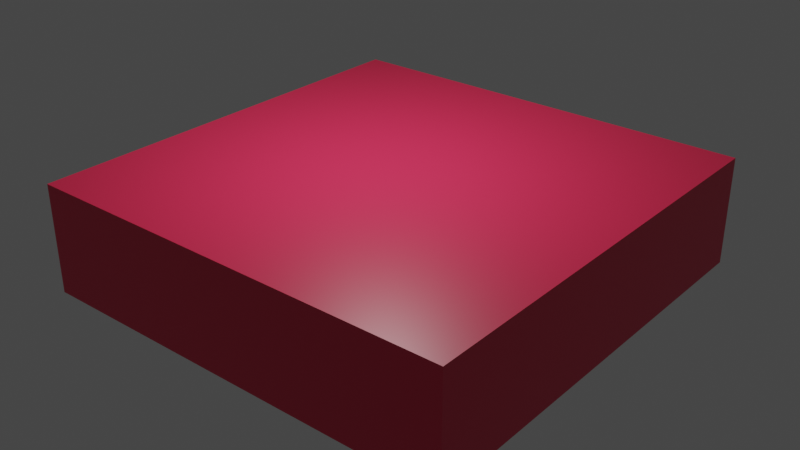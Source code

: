 # Source: map.blend  (saved by Blender 2.92.15; exported with 4.5.12 LTS)
import bpy
from mathutils import Matrix  # noqa: F401  (used for matrix-valued properties, if any)

bpy.ops.wm.read_factory_settings(use_empty=True)
scene = bpy.context.scene
scene.name = 'Scene'

# ---- collections
col_collection = bpy.data.collections.new('Collection'); scene.collection.children.link(col_collection)

# ---- materials (node trees are filled in below, after node groups)
mat_material = bpy.data.materials.new('Material')
mat_material.alpha_threshold = 0.0
mat_material.use_transparent_shadow = False
mat_material.line_color = (0.0, 0.0, 0.0, 1.0)

# ---- material node trees
mat_material.use_nodes = True; mat_material.node_tree.nodes.clear()
_N = mat_material.node_tree.nodes; _L = mat_material.node_tree.links
n0 = _N.new('ShaderNodeOutputMaterial'); n0.name = 'Material Output'; n0.location = (300, 300)
n1 = _N.new('ShaderNodeBsdfPrincipled'); n1.name = 'Principled BSDF'; n1.location = (10, 300)
n1.distribution = 'GGX'
n1.subsurface_method = 'BURLEY'
n1.inputs[0].default_value = (0.8, 0.02615, 0.08905, 1.0)
n1.inputs[2].default_value = 0.4
n1.inputs[3].default_value = 1.45
n1.inputs[27].default_value = (0.0, 0.0, 0.0, 1.0)
n1.inputs[28].default_value = 1.0
_L.new(n1.outputs[0], n0.inputs[0])
n0.is_active_output = True

# ---- world
world_world = bpy.data.worlds.new('World'); scene.world = world_world
world_world.use_nodes = True; world_world.node_tree.nodes.clear()
_N = world_world.node_tree.nodes; _L = world_world.node_tree.links
n0 = _N.new('ShaderNodeOutputWorld'); n0.name = 'World Output'; n0.location = (300, 300)
n1 = _N.new('ShaderNodeBackground'); n1.name = 'Background'; n1.location = (10, 300)
n1.inputs[0].default_value = (0.05088, 0.05088, 0.05088, 1.0)
_L.new(n1.outputs[0], n0.inputs[0])
n0.is_active_output = True
world_world.color = (0.05088, 0.05088, 0.05088)
world_world.use_sun_shadow = False
world_world.sun_shadow_jitter_overblur = 0.0

# ---- lights
light_light = bpy.data.lights.new('Light', 'POINT')
light_light.transmission_factor = 0.0
light_light.energy = 1000.0
light_light.shadow_soft_size = 0.1
light_light.shadow_maximum_resolution = 0.006
light_light.use_absolute_resolution = True

# ---- meshes
me_cube = bpy.data.meshes.new('Cube')
me_cube.from_pydata([(1.0, 1.0, 1.0), (1.0, 1.0, -1.0), (1.0, -1.0, 1.0), (1.0, -1.0, -1.0), (-1.0, 1.0, 1.0), (-1.0, 1.0, -1.0), (-1.0, -1.0, 1.0), (-1.0, -1.0, -1.0)], [], [(0, 4, 6, 2), (3, 2, 6, 7), (7, 6, 4, 5), (5, 1, 3, 7), (1, 0, 2, 3), (5, 4, 0, 1)])
_uv = me_cube.uv_layers.new(name='UVMap')
_uv.uv.foreach_set('vector', [0.625, 0.5, 0.875, 0.5, 0.875, 0.75, 0.625, 0.75, 0.375, 0.75, 0.625, 0.75, 0.625, 1.0, 0.375, 1.0, 0.375, 0.0, 0.625, 0.0, 0.625, 0.25, 0.375, 0.25, 0.125, 0.5, 0.375, 0.5, 0.375, 0.75, 0.125, 0.75, 0.375, 0.5, 0.625, 0.5, 0.625, 0.75, 0.375, 0.75, 0.375, 0.25, 0.625, 0.25, 0.625, 0.5, 0.375, 0.5])
me_cube.materials.append(mat_material)
me_cube.use_remesh_preserve_volume = False
me_cube.use_remesh_preserve_attributes = False
me_cube.use_mirror_vertex_groups = False
me_cube.update()

# ---- objects
ob_cube = bpy.data.objects.new('Cube', me_cube)
ob_light = bpy.data.objects.new('Light', light_light)

# ---- transforms, parenting, visibility, modifiers, constraints
ob_cube.location = (0.0, 0.0, -1.0)
ob_cube.rotation_euler = (3.142, -0.0, 0.0)
ob_cube.scale = (4.0, 4.0, 1.0)
ob_cube.lock_rotations_4d = False
ob_cube.empty_display_type = 'ARROWS'
ob_cube.lineart.crease_threshold = 0.0
ob_light.location = (-0.2822, -0.1829, 5.176)
ob_light.rotation_euler = (0.6503, 0.05522, 1.866)
ob_light.lock_rotations_4d = False
ob_light.empty_display_type = 'ARROWS'
ob_light.color = (0.0, 0.0, 0.0, 0.0)
ob_light.lineart.crease_threshold = 0.0

# ---- collection membership
col_collection.objects.link(ob_cube)
col_collection.objects.link(ob_light)

# ---- scene / render settings (as saved in the file)
scene.frame_start = 1; scene.frame_end = 250; scene.frame_set(1)
scene.render.engine = 'BLENDER_EEVEE_NEXT'
scene.cycles.use_denoising = False
scene.cycles.samples = 128
scene.cycles.sampling_pattern = 'TABULATED_SOBOL'
scene.cycles.use_adaptive_sampling = False
scene.cycles.use_light_tree = False
scene.view_settings.view_transform = 'Filmic'
bpy.context.view_layer.update()

# ---- added for rendering (the .blend has no active camera): camera
cam_auto = bpy.data.cameras.new('AutoCamera')
cam_auto.lens = 50.0
cam_auto.sensor_width = 36.0
cam_auto.clip_end = 1000.0
ob_auto_camera = bpy.data.objects.new('AutoCamera', cam_auto)
scene.collection.objects.link(ob_auto_camera)
ob_auto_camera.location = (10.63, -12.756, 7.50402)
ob_auto_camera.rotation_euler = (1.09748, -7.21219e-08, 0.694738)
scene.camera = ob_auto_camera
bpy.context.view_layer.update()
